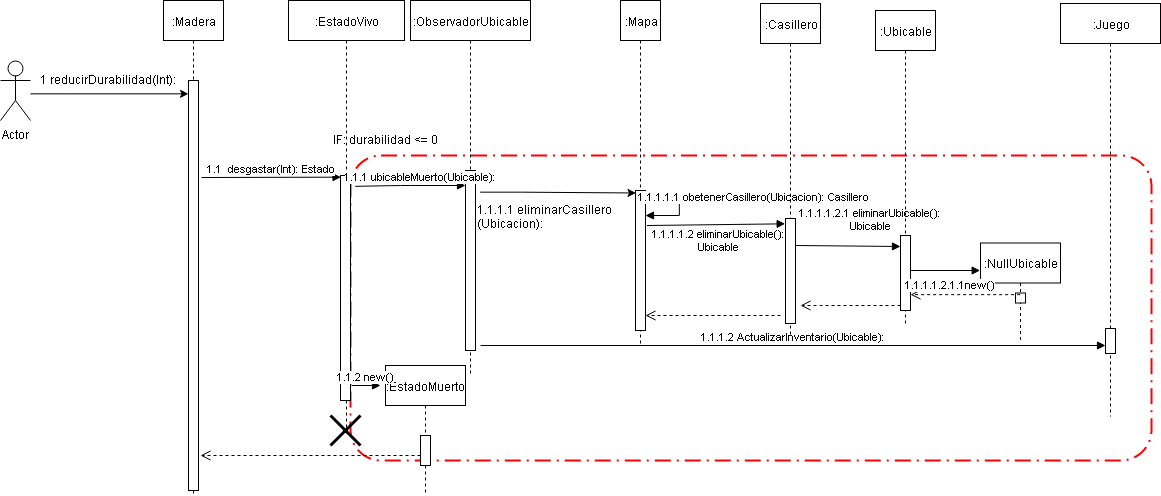

The diagram above was exported from draw.io. Its source (the exported page's mxGraphModel, read from the mxfile embedded in the PNG):
<mxGraphModel dx="667" dy="375" grid="1" gridSize="10" guides="1" tooltips="1" connect="1" arrows="1" fold="1" page="1" pageScale="1" pageWidth="1169" pageHeight="827" math="0" shadow="0">
  <root>
    <mxCell id="0" />
    <mxCell id="1" parent="0" />
    <mxCell id="wNRX40_b3Bjy5B-9R2LS-19" value="" style="rounded=1;arcSize=10;dashed=1;strokeColor=#FF0000;fillColor=none;gradientColor=none;dashPattern=8 3 1 3;strokeWidth=2;" parent="1" vertex="1">
      <mxGeometry x="350" y="160" width="801" height="305" as="geometry" />
    </mxCell>
    <mxCell id="wNRX40_b3Bjy5B-9R2LS-31" value="" style="edgeStyle=orthogonalEdgeStyle;rounded=0;orthogonalLoop=1;jettySize=auto;html=1;entryX=-0.026;entryY=0.032;entryDx=0;entryDy=0;entryPerimeter=0;" parent="1" source="wNRX40_b3Bjy5B-9R2LS-1" target="wNRX40_b3Bjy5B-9R2LS-12" edge="1">
      <mxGeometry relative="1" as="geometry">
        <mxPoint x="140" y="95" as="targetPoint" />
        <Array as="points">
          <mxPoint x="70" y="98" />
          <mxPoint x="70" y="98" />
        </Array>
      </mxGeometry>
    </mxCell>
    <mxCell id="wNRX40_b3Bjy5B-9R2LS-1" value="Actor" style="shape=umlActor;verticalLabelPosition=bottom;labelBackgroundColor=#ffffff;verticalAlign=top;html=1;" parent="1" vertex="1">
      <mxGeometry y="65" width="30" height="60" as="geometry" />
    </mxCell>
    <mxCell id="wNRX40_b3Bjy5B-9R2LS-11" value=":Madera" style="shape=umlLifeline;perimeter=lifelinePerimeter;whiteSpace=wrap;html=1;container=1;collapsible=0;recursiveResize=0;outlineConnect=0;" parent="1" vertex="1">
      <mxGeometry x="163" y="5" width="60" height="495" as="geometry" />
    </mxCell>
    <mxCell id="wNRX40_b3Bjy5B-9R2LS-12" value="" style="html=1;points=[];perimeter=orthogonalPerimeter;" parent="wNRX40_b3Bjy5B-9R2LS-11" vertex="1">
      <mxGeometry x="25" y="80" width="10" height="410" as="geometry" />
    </mxCell>
    <mxCell id="wNRX40_b3Bjy5B-9R2LS-17" value=":EstadoVivo&lt;br&gt;" style="shape=umlLifeline;perimeter=lifelinePerimeter;whiteSpace=wrap;html=1;container=1;collapsible=0;recursiveResize=0;outlineConnect=0;" parent="1" vertex="1">
      <mxGeometry x="288" y="5" width="116" height="435" as="geometry" />
    </mxCell>
    <mxCell id="wNRX40_b3Bjy5B-9R2LS-18" value="" style="html=1;points=[];perimeter=orthogonalPerimeter;" parent="wNRX40_b3Bjy5B-9R2LS-17" vertex="1">
      <mxGeometry x="52" y="175" width="10" height="225" as="geometry" />
    </mxCell>
    <mxCell id="wNRX40_b3Bjy5B-9R2LS-24" value="" style="shape=umlDestroy;whiteSpace=wrap;html=1;strokeWidth=3;" parent="wNRX40_b3Bjy5B-9R2LS-17" vertex="1">
      <mxGeometry x="42" y="415" width="30" height="30" as="geometry" />
    </mxCell>
    <mxCell id="wNRX40_b3Bjy5B-9R2LS-20" value="IF: durabilidad &amp;lt;= 0" style="text;html=1;resizable=0;points=[];autosize=1;align=left;verticalAlign=top;spacingTop=-4;" parent="1" vertex="1">
      <mxGeometry x="331" y="135" width="120" height="20" as="geometry" />
    </mxCell>
    <mxCell id="wNRX40_b3Bjy5B-9R2LS-22" value=":EstadoMuerto" style="html=1;points=[];perimeter=orthogonalPerimeter;shape=umlLifeline;participant=label;fontFamily=Helvetica;fontSize=12;fontColor=#000000;align=center;strokeColor=#000000;fillColor=#ffffff;recursiveResize=0;container=1;collapsible=0;" parent="1" vertex="1">
      <mxGeometry x="385" y="370" width="80" height="130" as="geometry" />
    </mxCell>
    <mxCell id="wNRX40_b3Bjy5B-9R2LS-23" value="" style="html=1;points=[];perimeter=orthogonalPerimeter;" parent="wNRX40_b3Bjy5B-9R2LS-22" vertex="1">
      <mxGeometry x="35" y="70" width="10" height="30" as="geometry" />
    </mxCell>
    <mxCell id="wNRX40_b3Bjy5B-9R2LS-25" value=":ObservadorUbicable" style="shape=umlLifeline;perimeter=lifelinePerimeter;whiteSpace=wrap;html=1;container=1;collapsible=0;recursiveResize=0;outlineConnect=0;strokeColor=#000000;" parent="1" vertex="1">
      <mxGeometry x="410" y="5" width="120" height="375" as="geometry" />
    </mxCell>
    <mxCell id="wNRX40_b3Bjy5B-9R2LS-26" value="" style="html=1;points=[];perimeter=orthogonalPerimeter;strokeColor=#000000;" parent="wNRX40_b3Bjy5B-9R2LS-25" vertex="1">
      <mxGeometry x="55" y="170" width="10" height="180" as="geometry" />
    </mxCell>
    <mxCell id="wNRX40_b3Bjy5B-9R2LS-58" value="1.1.1.2 ActualizarInventario(Ubicable):" style="html=1;verticalAlign=bottom;endArrow=block;" parent="wNRX40_b3Bjy5B-9R2LS-25" target="wNRX40_b3Bjy5B-9R2LS-56" edge="1">
      <mxGeometry width="80" relative="1" as="geometry">
        <mxPoint x="70" y="345" as="sourcePoint" />
        <mxPoint x="650" y="345" as="targetPoint" />
      </mxGeometry>
    </mxCell>
    <mxCell id="wNRX40_b3Bjy5B-9R2LS-29" value="1.1.1 ubicableMuerto(Ubicable):" style="html=1;verticalAlign=bottom;endArrow=block;exitX=1.429;exitY=0.049;exitDx=0;exitDy=0;exitPerimeter=0;" parent="1" source="wNRX40_b3Bjy5B-9R2LS-18" target="wNRX40_b3Bjy5B-9R2LS-26" edge="1">
      <mxGeometry x="0.1868" width="80" relative="1" as="geometry">
        <mxPoint x="350" y="199" as="sourcePoint" />
        <mxPoint x="460" y="187" as="targetPoint" />
        <Array as="points">
          <mxPoint x="400" y="190" />
        </Array>
        <mxPoint as="offset" />
      </mxGeometry>
    </mxCell>
    <mxCell id="wNRX40_b3Bjy5B-9R2LS-32" value="1 reducirDurabilidad(Int):" style="text;html=1;resizable=0;points=[];autosize=1;align=left;verticalAlign=top;spacingTop=-4;" parent="1" vertex="1">
      <mxGeometry x="37.5" y="75" width="150" height="20" as="geometry" />
    </mxCell>
    <mxCell id="wNRX40_b3Bjy5B-9R2LS-33" value=":Mapa" style="shape=umlLifeline;perimeter=lifelinePerimeter;whiteSpace=wrap;html=1;container=1;collapsible=0;recursiveResize=0;outlineConnect=0;strokeColor=#000000;" parent="1" vertex="1">
      <mxGeometry x="620" y="5" width="40" height="345" as="geometry" />
    </mxCell>
    <mxCell id="wNRX40_b3Bjy5B-9R2LS-34" value="" style="html=1;points=[];perimeter=orthogonalPerimeter;strokeColor=#000000;" parent="wNRX40_b3Bjy5B-9R2LS-33" vertex="1">
      <mxGeometry x="15" y="190" width="10" height="140" as="geometry" />
    </mxCell>
    <mxCell id="wNRX40_b3Bjy5B-9R2LS-38" value="1.1.1.1.1 obetenerCasillero(Ubicacion): Casillero" style="edgeStyle=orthogonalEdgeStyle;html=1;align=left;spacingLeft=2;endArrow=block;rounded=0;exitX=1.5;exitY=0.06;exitDx=0;exitDy=0;exitPerimeter=0;" parent="wNRX40_b3Bjy5B-9R2LS-33" source="wNRX40_b3Bjy5B-9R2LS-34" target="wNRX40_b3Bjy5B-9R2LS-34" edge="1">
      <mxGeometry x="-0.9415" y="11" relative="1" as="geometry">
        <mxPoint x="39" y="205" as="sourcePoint" />
        <Array as="points">
          <mxPoint x="59" y="195" />
          <mxPoint x="59" y="215" />
        </Array>
        <mxPoint x="39" y="215.41176470588232" as="targetPoint" />
        <mxPoint x="-5" y="1" as="offset" />
      </mxGeometry>
    </mxCell>
    <mxCell id="wNRX40_b3Bjy5B-9R2LS-35" style="edgeStyle=orthogonalEdgeStyle;rounded=0;orthogonalLoop=1;jettySize=auto;html=1;entryX=0.019;entryY=0.018;entryDx=0;entryDy=0;entryPerimeter=0;" parent="1" target="wNRX40_b3Bjy5B-9R2LS-34" edge="1">
      <mxGeometry relative="1" as="geometry">
        <mxPoint x="480" y="197" as="sourcePoint" />
        <mxPoint x="560" y="202" as="targetPoint" />
        <Array as="points">
          <mxPoint x="520" y="197" />
          <mxPoint x="520" y="197" />
        </Array>
      </mxGeometry>
    </mxCell>
    <mxCell id="wNRX40_b3Bjy5B-9R2LS-36" value="1.1.1.1 eliminarCasillero&lt;br&gt;(Ubicacion):" style="text;html=1;resizable=0;points=[];autosize=1;align=left;verticalAlign=top;spacingTop=-4;" parent="1" vertex="1">
      <mxGeometry x="475" y="205" width="150" height="30" as="geometry" />
    </mxCell>
    <mxCell id="wNRX40_b3Bjy5B-9R2LS-41" value=":Casillero" style="shape=umlLifeline;perimeter=lifelinePerimeter;whiteSpace=wrap;html=1;container=1;collapsible=0;recursiveResize=0;outlineConnect=0;strokeColor=#000000;" parent="1" vertex="1">
      <mxGeometry x="760" y="8" width="60" height="332" as="geometry" />
    </mxCell>
    <mxCell id="wNRX40_b3Bjy5B-9R2LS-42" value="" style="html=1;points=[];perimeter=orthogonalPerimeter;strokeColor=#000000;" parent="wNRX40_b3Bjy5B-9R2LS-41" vertex="1">
      <mxGeometry x="25" y="215" width="10" height="105" as="geometry" />
    </mxCell>
    <mxCell id="wNRX40_b3Bjy5B-9R2LS-46" value="1.1.1.1.2.1 eliminarUbicable():&lt;br&gt;Ubicable&lt;br&gt;" style="html=1;verticalAlign=bottom;endArrow=block;" parent="wNRX40_b3Bjy5B-9R2LS-41" edge="1">
      <mxGeometry x="0.4328" y="12" width="80" relative="1" as="geometry">
        <mxPoint x="35" y="242" as="sourcePoint" />
        <mxPoint x="140" y="243" as="targetPoint" />
        <mxPoint as="offset" />
      </mxGeometry>
    </mxCell>
    <mxCell id="wNRX40_b3Bjy5B-9R2LS-44" value=":Ubicable" style="shape=umlLifeline;perimeter=lifelinePerimeter;whiteSpace=wrap;html=1;container=1;collapsible=0;recursiveResize=0;outlineConnect=0;strokeColor=#000000;" parent="1" vertex="1">
      <mxGeometry x="875" y="15" width="60" height="315" as="geometry" />
    </mxCell>
    <mxCell id="wNRX40_b3Bjy5B-9R2LS-45" value="" style="html=1;points=[];perimeter=orthogonalPerimeter;strokeColor=#000000;" parent="wNRX40_b3Bjy5B-9R2LS-44" vertex="1">
      <mxGeometry x="25" y="225" width="10" height="75" as="geometry" />
    </mxCell>
    <mxCell id="wNRX40_b3Bjy5B-9R2LS-49" value=":NullUbicable" style="shape=umlLifeline;perimeter=lifelinePerimeter;whiteSpace=wrap;html=1;container=1;collapsible=0;recursiveResize=0;outlineConnect=0;strokeColor=#000000;" parent="1" vertex="1">
      <mxGeometry x="980" y="247.5" width="80" height="100" as="geometry" />
    </mxCell>
    <mxCell id="wNRX40_b3Bjy5B-9R2LS-51" value="" style="html=1;points=[];perimeter=orthogonalPerimeter;strokeColor=#000000;" parent="wNRX40_b3Bjy5B-9R2LS-49" vertex="1">
      <mxGeometry x="35" y="50" width="10" height="10" as="geometry" />
    </mxCell>
    <mxCell id="wNRX40_b3Bjy5B-9R2LS-52" value="" style="html=1;verticalAlign=bottom;endArrow=open;dashed=1;endSize=8;exitX=0.5;exitY=0.125;exitDx=0;exitDy=0;exitPerimeter=0;" parent="1" source="wNRX40_b3Bjy5B-9R2LS-51" target="wNRX40_b3Bjy5B-9R2LS-45" edge="1">
      <mxGeometry relative="1" as="geometry">
        <mxPoint x="950" y="300" as="sourcePoint" />
        <mxPoint x="870" y="300" as="targetPoint" />
      </mxGeometry>
    </mxCell>
    <mxCell id="wNRX40_b3Bjy5B-9R2LS-54" value=":Juego" style="shape=umlLifeline;perimeter=lifelinePerimeter;whiteSpace=wrap;html=1;container=1;collapsible=0;recursiveResize=0;outlineConnect=0;strokeColor=#000000;" parent="1" vertex="1">
      <mxGeometry x="1060" y="8" width="100" height="413" as="geometry" />
    </mxCell>
    <mxCell id="wNRX40_b3Bjy5B-9R2LS-56" value="" style="html=1;points=[];perimeter=orthogonalPerimeter;strokeColor=#000000;" parent="wNRX40_b3Bjy5B-9R2LS-54" vertex="1">
      <mxGeometry x="45" y="325" width="10" height="25" as="geometry" />
    </mxCell>
    <mxCell id="wNRX40_b3Bjy5B-9R2LS-60" value="" style="html=1;verticalAlign=bottom;endArrow=open;dashed=1;endSize=8;" parent="1" source="wNRX40_b3Bjy5B-9R2LS-23" edge="1">
      <mxGeometry relative="1" as="geometry">
        <mxPoint x="293" y="462.5" as="sourcePoint" />
        <mxPoint x="200" y="460" as="targetPoint" />
        <Array as="points">
          <mxPoint x="340" y="460" />
        </Array>
      </mxGeometry>
    </mxCell>
    <mxCell id="wNRX40_b3Bjy5B-9R2LS-13" value="1.1&amp;nbsp; desgastar(Int): Estado" style="html=1;verticalAlign=bottom;endArrow=block;entryX=0.035;entryY=0.007;entryDx=0;entryDy=0;entryPerimeter=0;" parent="1" target="wNRX40_b3Bjy5B-9R2LS-18" edge="1">
      <mxGeometry width="80" relative="1" as="geometry">
        <mxPoint x="201" y="182" as="sourcePoint" />
        <mxPoint x="358" y="195" as="targetPoint" />
      </mxGeometry>
    </mxCell>
    <mxCell id="wNRX40_b3Bjy5B-9R2LS-50" value="1.1.1.1.2.1.1new()" style="html=1;verticalAlign=bottom;endArrow=block;entryX=0;entryY=0.275;entryDx=0;entryDy=0;entryPerimeter=0;" parent="1" source="wNRX40_b3Bjy5B-9R2LS-45" target="wNRX40_b3Bjy5B-9R2LS-49" edge="1">
      <mxGeometry x="0.1429" y="-22" width="80" relative="1" as="geometry">
        <mxPoint x="880" y="275" as="sourcePoint" />
        <mxPoint x="920" y="260" as="targetPoint" />
        <mxPoint y="1" as="offset" />
      </mxGeometry>
    </mxCell>
    <mxCell id="wNRX40_b3Bjy5B-9R2LS-59" value="1.1.2 new()" style="html=1;verticalAlign=bottom;endArrow=block;exitX=1.1;exitY=0.933;exitDx=0;exitDy=0;exitPerimeter=0;" parent="1" source="wNRX40_b3Bjy5B-9R2LS-18" edge="1">
      <mxGeometry width="80" relative="1" as="geometry">
        <mxPoint x="320" y="390" as="sourcePoint" />
        <mxPoint x="380" y="390" as="targetPoint" />
      </mxGeometry>
    </mxCell>
    <mxCell id="wNRX40_b3Bjy5B-9R2LS-43" value="1.1.1.1.2 eliminarUbicable():&lt;br&gt;Ubicable&lt;br&gt;" style="html=1;verticalAlign=bottom;endArrow=block;entryX=-0.012;entryY=0.054;entryDx=0;entryDy=0;entryPerimeter=0;exitX=1.133;exitY=0.25;exitDx=0;exitDy=0;exitPerimeter=0;" parent="1" target="wNRX40_b3Bjy5B-9R2LS-42" edge="1" source="wNRX40_b3Bjy5B-9R2LS-34">
      <mxGeometry x="0.0334" y="-31" width="80" relative="1" as="geometry">
        <mxPoint x="650" y="230" as="sourcePoint" />
        <mxPoint x="730" y="230" as="targetPoint" />
        <mxPoint as="offset" />
      </mxGeometry>
    </mxCell>
    <mxCell id="wNRX40_b3Bjy5B-9R2LS-53" value="" style="html=1;verticalAlign=bottom;endArrow=open;dashed=1;endSize=8;" parent="1" edge="1">
      <mxGeometry relative="1" as="geometry">
        <mxPoint x="900" y="310" as="sourcePoint" />
        <mxPoint x="800" y="310" as="targetPoint" />
        <Array as="points">
          <mxPoint x="830" y="310" />
        </Array>
      </mxGeometry>
    </mxCell>
    <mxCell id="j27pncP2HpdqszKD3Ajp-1" value="" style="html=1;verticalAlign=bottom;endArrow=open;dashed=1;endSize=8;" edge="1" parent="1" target="wNRX40_b3Bjy5B-9R2LS-34">
      <mxGeometry relative="1" as="geometry">
        <mxPoint x="780" y="320" as="sourcePoint" />
        <mxPoint x="700" y="320" as="targetPoint" />
      </mxGeometry>
    </mxCell>
  </root>
</mxGraphModel>